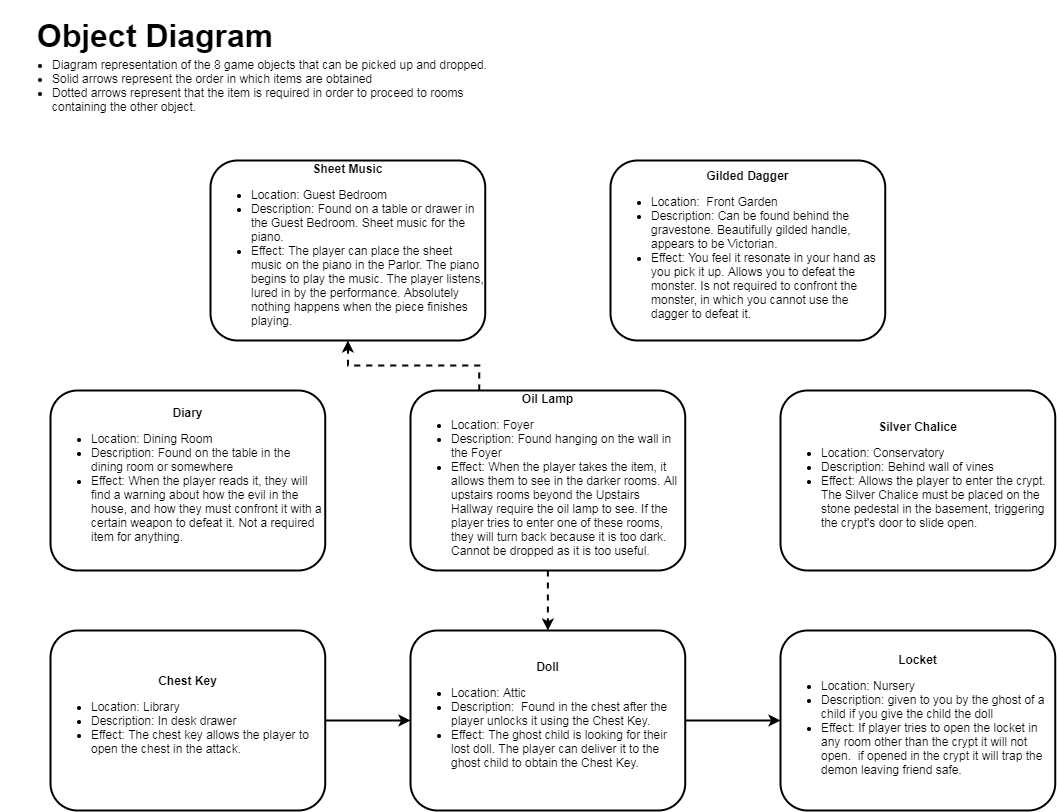

The diagram above was exported from draw.io. Its source (the exported page's mxGraphModel, read from the mxfile embedded in the PNG):
<mxGraphModel dx="1382" dy="764" grid="1" gridSize="10" guides="1" tooltips="1" connect="1" arrows="1" fold="1" page="1" pageScale="1" pageWidth="1100" pageHeight="850" math="0" shadow="0">
  <root>
    <mxCell id="0" />
    <mxCell id="1" parent="0" />
    <mxCell id="Sp-5q4B0inuJN190xK5j-1" value="&lt;div&gt;&lt;b&gt;Diary&lt;/b&gt;&lt;/div&gt;&lt;span style=&quot;white-space: normal&quot;&gt;&lt;div style=&quot;text-align: left&quot;&gt;&lt;ul&gt;&lt;li&gt;&lt;span style=&quot;white-space: normal&quot;&gt;&lt;div style=&quot;text-align: left&quot;&gt;&lt;span&gt;Location: Dining Room&lt;/span&gt;&lt;/div&gt;&lt;/span&gt;&lt;/li&gt;&lt;li&gt;&lt;span style=&quot;white-space: normal&quot;&gt;&lt;div style=&quot;text-align: left&quot;&gt;&lt;span&gt;Description: Found on the table in the dining room or somewhere&lt;/span&gt;&lt;/div&gt;&lt;/span&gt;&lt;/li&gt;&lt;li&gt;&lt;span style=&quot;white-space: normal&quot;&gt;&lt;div style=&quot;text-align: left&quot;&gt;&lt;span&gt;Effect: When the player reads it, they will find a warning about how the evil in the house, and how they must confront it with a certain weapon to defeat it. Not a required item for anything.&lt;/span&gt;&lt;/div&gt;&lt;/span&gt;&lt;/li&gt;&lt;/ul&gt;&lt;/div&gt;&lt;/span&gt;" style="rounded=1;whiteSpace=wrap;html=1;strokeWidth=2;" parent="1" vertex="1">
      <mxGeometry x="50" y="390" width="274.74" height="180" as="geometry" />
    </mxCell>
    <mxCell id="Sp-5q4B0inuJN190xK5j-20" style="edgeStyle=orthogonalEdgeStyle;rounded=0;orthogonalLoop=1;jettySize=auto;html=1;strokeWidth=2;fontSize=10;dashed=1;" parent="1" source="Sp-5q4B0inuJN190xK5j-10" target="Sp-5q4B0inuJN190xK5j-16" edge="1">
      <mxGeometry relative="1" as="geometry" />
    </mxCell>
    <mxCell id="Sp-5q4B0inuJN190xK5j-22" style="edgeStyle=orthogonalEdgeStyle;rounded=0;orthogonalLoop=1;jettySize=auto;html=1;exitX=0.25;exitY=0;exitDx=0;exitDy=0;entryX=0.5;entryY=1;entryDx=0;entryDy=0;strokeWidth=2;fontSize=10;dashed=1;" parent="1" source="Sp-5q4B0inuJN190xK5j-10" target="Sp-5q4B0inuJN190xK5j-14" edge="1">
      <mxGeometry relative="1" as="geometry" />
    </mxCell>
    <mxCell id="Sp-5q4B0inuJN190xK5j-10" value="&lt;div&gt;&lt;b&gt;Oil Lamp&lt;/b&gt;&lt;/div&gt;&lt;span style=&quot;white-space: normal&quot;&gt;&lt;div style=&quot;text-align: left&quot;&gt;&lt;ul&gt;&lt;li&gt;&lt;span style=&quot;white-space: normal&quot;&gt;&lt;div style=&quot;text-align: left&quot;&gt;&lt;span&gt;Location: Foyer&lt;/span&gt;&lt;/div&gt;&lt;/span&gt;&lt;/li&gt;&lt;li&gt;&lt;span style=&quot;white-space: normal&quot;&gt;&lt;div style=&quot;text-align: left&quot;&gt;&lt;span&gt;Description: Found hanging on the wall in the Foyer&lt;/span&gt;&lt;/div&gt;&lt;/span&gt;&lt;/li&gt;&lt;li&gt;&lt;span style=&quot;white-space: normal&quot;&gt;&lt;div style=&quot;text-align: left&quot;&gt;&lt;span&gt;Effect: When the player takes the item, it allows them to see in the darker rooms. All upstairs rooms beyond the Upstairs Hallway require the oil lamp to see. If the player tries to enter one of these rooms, they will turn back because it is too dark. Cannot be dropped as it is too useful.&lt;/span&gt;&lt;/div&gt;&lt;/span&gt;&lt;/li&gt;&lt;/ul&gt;&lt;/div&gt;&lt;/span&gt;" style="rounded=1;whiteSpace=wrap;html=1;strokeWidth=2;" parent="1" vertex="1">
      <mxGeometry x="410" y="390" width="274.74" height="180" as="geometry" />
    </mxCell>
    <mxCell id="Sp-5q4B0inuJN190xK5j-18" style="edgeStyle=orthogonalEdgeStyle;rounded=0;orthogonalLoop=1;jettySize=auto;html=1;entryX=0;entryY=0.5;entryDx=0;entryDy=0;fontSize=10;strokeWidth=2;" parent="1" source="Sp-5q4B0inuJN190xK5j-11" target="Sp-5q4B0inuJN190xK5j-16" edge="1">
      <mxGeometry relative="1" as="geometry" />
    </mxCell>
    <mxCell id="Sp-5q4B0inuJN190xK5j-11" value="&lt;div&gt;&lt;b&gt;Chest Key&lt;/b&gt;&lt;/div&gt;&lt;span style=&quot;white-space: normal&quot;&gt;&lt;div style=&quot;text-align: left&quot;&gt;&lt;ul&gt;&lt;li&gt;&lt;span style=&quot;white-space: normal&quot;&gt;&lt;div style=&quot;text-align: left&quot;&gt;&lt;span&gt;Location: Library&lt;/span&gt;&lt;/div&gt;&lt;/span&gt;&lt;/li&gt;&lt;li&gt;&lt;span style=&quot;white-space: normal&quot;&gt;&lt;div style=&quot;text-align: left&quot;&gt;&lt;span&gt;Description: In desk drawer&lt;/span&gt;&lt;/div&gt;&lt;/span&gt;&lt;/li&gt;&lt;li&gt;&lt;span style=&quot;white-space: normal&quot;&gt;&lt;div style=&quot;text-align: left&quot;&gt;&lt;span&gt;Effect: The chest key allows the player to&amp;nbsp; open the chest in the attack.&lt;/span&gt;&lt;/div&gt;&lt;/span&gt;&lt;/li&gt;&lt;/ul&gt;&lt;/div&gt;&lt;/span&gt;" style="rounded=1;whiteSpace=wrap;html=1;strokeWidth=2;" parent="1" vertex="1">
      <mxGeometry x="50" y="630" width="274.74" height="180" as="geometry" />
    </mxCell>
    <mxCell id="Sp-5q4B0inuJN190xK5j-12" value="&lt;div&gt;&lt;b&gt;Gilded Dagger&lt;/b&gt;&lt;/div&gt;&lt;span style=&quot;white-space: normal&quot;&gt;&lt;div style=&quot;text-align: left&quot;&gt;&lt;ul&gt;&lt;li&gt;&lt;span style=&quot;white-space: normal&quot;&gt;&lt;div style=&quot;text-align: left&quot;&gt;&lt;span&gt;Location:&amp;nbsp; Front Garden&lt;/span&gt;&lt;/div&gt;&lt;/span&gt;&lt;/li&gt;&lt;li&gt;&lt;span style=&quot;white-space: normal&quot;&gt;&lt;div style=&quot;text-align: left&quot;&gt;&lt;span&gt;Description: Can be found behind the gravestone. Beautifully gilded handle, appears to be Victorian.&lt;/span&gt;&lt;/div&gt;&lt;/span&gt;&lt;/li&gt;&lt;li&gt;&lt;span style=&quot;white-space: normal&quot;&gt;&lt;div style=&quot;text-align: left&quot;&gt;&lt;span&gt;Effect: You feel it resonate in your hand as you pick it up. Allows you to defeat the monster. Is not required to confront the monster, in which you cannot use the dagger to defeat it.&lt;/span&gt;&lt;/div&gt;&lt;/span&gt;&lt;/li&gt;&lt;/ul&gt;&lt;/div&gt;&lt;/span&gt;" style="rounded=1;whiteSpace=wrap;html=1;strokeWidth=2;" parent="1" vertex="1">
      <mxGeometry x="610" y="160" width="274.74" height="180" as="geometry" />
    </mxCell>
    <mxCell id="Sp-5q4B0inuJN190xK5j-13" value="&lt;div&gt;&lt;b&gt;Silver Chalice&lt;/b&gt;&lt;/div&gt;&lt;span style=&quot;white-space: normal&quot;&gt;&lt;div style=&quot;text-align: left&quot;&gt;&lt;ul&gt;&lt;li&gt;&lt;span style=&quot;white-space: normal&quot;&gt;&lt;div style=&quot;text-align: left&quot;&gt;&lt;span&gt;Location: Conservatory&lt;/span&gt;&lt;/div&gt;&lt;/span&gt;&lt;/li&gt;&lt;li&gt;&lt;span style=&quot;white-space: normal&quot;&gt;&lt;div style=&quot;text-align: left&quot;&gt;&lt;span&gt;Description: Behind wall of vines&lt;/span&gt;&lt;/div&gt;&lt;/span&gt;&lt;/li&gt;&lt;li&gt;&lt;span style=&quot;white-space: normal&quot;&gt;&lt;div style=&quot;text-align: left&quot;&gt;&lt;span&gt;Effect: Allows the player to enter the crypt. The Silver Chalice must be placed on the stone pedestal in the basement, triggering the crypt's door to slide open.&lt;/span&gt;&lt;/div&gt;&lt;/span&gt;&lt;/li&gt;&lt;/ul&gt;&lt;/div&gt;&lt;/span&gt;" style="rounded=1;whiteSpace=wrap;html=1;strokeWidth=2;" parent="1" vertex="1">
      <mxGeometry x="780" y="390" width="274.74" height="180" as="geometry" />
    </mxCell>
    <mxCell id="Sp-5q4B0inuJN190xK5j-14" value="&lt;div&gt;&lt;b&gt;Sheet Music&lt;/b&gt;&lt;/div&gt;&lt;span style=&quot;white-space: normal&quot;&gt;&lt;div style=&quot;text-align: left&quot;&gt;&lt;ul&gt;&lt;li&gt;&lt;span style=&quot;white-space: normal&quot;&gt;&lt;div style=&quot;text-align: left&quot;&gt;&lt;span&gt;Location: Guest Bedroom&lt;/span&gt;&lt;/div&gt;&lt;/span&gt;&lt;/li&gt;&lt;li&gt;&lt;span style=&quot;white-space: normal&quot;&gt;&lt;div style=&quot;text-align: left&quot;&gt;&lt;span&gt;Description: Found on a table or drawer in the Guest Bedroom. Sheet music for the piano.&lt;/span&gt;&lt;/div&gt;&lt;/span&gt;&lt;/li&gt;&lt;li&gt;&lt;span style=&quot;white-space: normal&quot;&gt;&lt;div style=&quot;text-align: left&quot;&gt;&lt;span&gt;Effect: The player can place the sheet music on the piano in the Parlor. The piano begins to play the music. The player listens, lured in by the performance. Absolutely nothing happens when the piece finishes playing.&lt;/span&gt;&lt;/div&gt;&lt;/span&gt;&lt;/li&gt;&lt;/ul&gt;&lt;/div&gt;&lt;/span&gt;" style="rounded=1;whiteSpace=wrap;html=1;strokeWidth=2;" parent="1" vertex="1">
      <mxGeometry x="210" y="160" width="274.74" height="180" as="geometry" />
    </mxCell>
    <mxCell id="Sp-5q4B0inuJN190xK5j-15" value="&lt;div&gt;&lt;b&gt;Locket&lt;/b&gt;&lt;/div&gt;&lt;span style=&quot;white-space: normal&quot;&gt;&lt;div style=&quot;text-align: left&quot;&gt;&lt;ul&gt;&lt;li&gt;&lt;span style=&quot;white-space: normal&quot;&gt;&lt;div style=&quot;text-align: left&quot;&gt;&lt;span&gt;Location: Nursery&lt;/span&gt;&lt;/div&gt;&lt;/span&gt;&lt;/li&gt;&lt;li&gt;&lt;span style=&quot;white-space: normal&quot;&gt;&lt;div style=&quot;text-align: left&quot;&gt;&lt;span&gt;Description: given to you by the ghost of a child if you give the child the doll&lt;/span&gt;&lt;/div&gt;&lt;/span&gt;&lt;/li&gt;&lt;li&gt;&lt;span style=&quot;white-space: normal&quot;&gt;&lt;div style=&quot;text-align: left&quot;&gt;&lt;span&gt;Effect: If player tries to open the locket in any room other than the crypt it will not open.&amp;nbsp; if opened in the crypt it will trap the demon leaving friend safe.&amp;nbsp;&lt;/span&gt;&lt;/div&gt;&lt;/span&gt;&lt;/li&gt;&lt;/ul&gt;&lt;/div&gt;&lt;/span&gt;" style="rounded=1;whiteSpace=wrap;html=1;strokeWidth=2;" parent="1" vertex="1">
      <mxGeometry x="780" y="630" width="274.74" height="180" as="geometry" />
    </mxCell>
    <mxCell id="Sp-5q4B0inuJN190xK5j-17" style="edgeStyle=orthogonalEdgeStyle;rounded=0;orthogonalLoop=1;jettySize=auto;html=1;fontSize=10;strokeWidth=2;entryX=0;entryY=0.5;entryDx=0;entryDy=0;" parent="1" source="Sp-5q4B0inuJN190xK5j-16" target="Sp-5q4B0inuJN190xK5j-15" edge="1">
      <mxGeometry relative="1" as="geometry">
        <mxPoint x="740" y="570" as="targetPoint" />
      </mxGeometry>
    </mxCell>
    <mxCell id="Sp-5q4B0inuJN190xK5j-16" value="&lt;div&gt;&lt;b&gt;Doll&lt;/b&gt;&lt;/div&gt;&lt;span style=&quot;white-space: normal&quot;&gt;&lt;div style=&quot;text-align: left&quot;&gt;&lt;ul&gt;&lt;li&gt;&lt;span style=&quot;white-space: normal&quot;&gt;&lt;div style=&quot;text-align: left&quot;&gt;&lt;span&gt;Location: Attic&lt;/span&gt;&lt;/div&gt;&lt;/span&gt;&lt;/li&gt;&lt;li&gt;&lt;span style=&quot;white-space: normal&quot;&gt;&lt;div style=&quot;text-align: left&quot;&gt;&lt;span&gt;Description:&amp;nbsp;&lt;/span&gt;&lt;span&gt;&amp;nbsp;&lt;/span&gt;&lt;span&gt;Found in the chest after the player unlocks it using the Chest Key.&lt;/span&gt;&lt;/div&gt;&lt;/span&gt;&lt;/li&gt;&lt;li&gt;&lt;span style=&quot;white-space: normal&quot;&gt;&lt;div style=&quot;text-align: left&quot;&gt;&lt;span&gt;Effect: The ghost child is looking for their lost doll. The player can deliver it to the ghost child to obtain the Chest Key.&lt;/span&gt;&lt;/div&gt;&lt;/span&gt;&lt;/li&gt;&lt;/ul&gt;&lt;/div&gt;&lt;/span&gt;" style="rounded=1;whiteSpace=wrap;html=1;strokeWidth=2;" parent="1" vertex="1">
      <mxGeometry x="410" y="630" width="274.74" height="180" as="geometry" />
    </mxCell>
    <mxCell id="Sp-5q4B0inuJN190xK5j-23" value="&lt;font style=&quot;font-size: 32px;&quot;&gt;Object Diagram&lt;/font&gt;" style="text;html=1;strokeColor=none;fillColor=none;align=center;verticalAlign=middle;whiteSpace=wrap;rounded=0;fontSize=32;fontStyle=1" parent="1" vertex="1">
      <mxGeometry width="310" height="70" as="geometry" />
    </mxCell>
    <mxCell id="Sp-5q4B0inuJN190xK5j-24" value="&lt;ul&gt;&lt;li&gt;Diagram representation of the 8 game objects that can be picked up and dropped.&lt;/li&gt;&lt;li&gt;Solid arrows represent the order in which items are obtained&lt;/li&gt;&lt;li&gt;Dotted arrows represent that the item is required in order to proceed to rooms containing the other object.&lt;/li&gt;&lt;/ul&gt;" style="text;html=1;strokeColor=none;fillColor=none;align=left;verticalAlign=middle;whiteSpace=wrap;rounded=0;fontSize=12;" parent="1" vertex="1">
      <mxGeometry x="10" y="20" width="500" height="130" as="geometry" />
    </mxCell>
  </root>
</mxGraphModel>